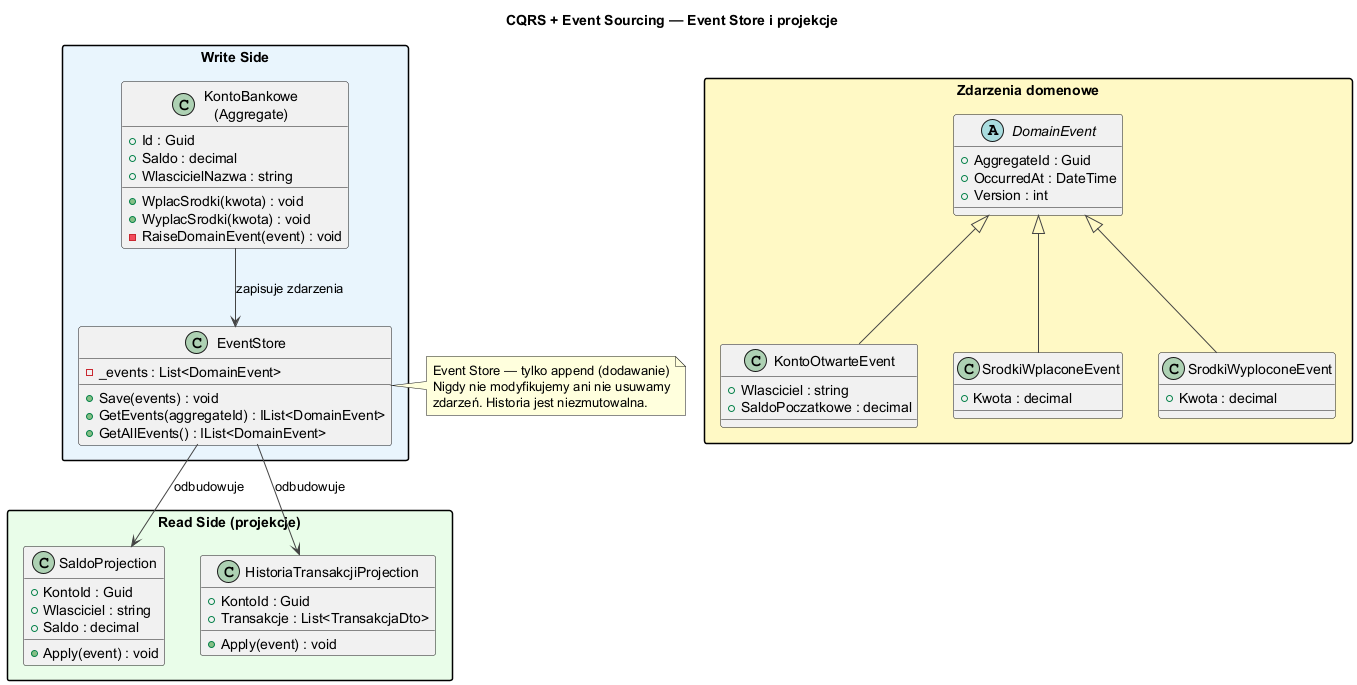

The diagram above was rendered by PlantUML. Its source (embedded in the PNG):
@startuml cqrs_event_store
skinparam backgroundColor #FEFEFE
skinparam ArrowColor #444
skinparam packageStyle rectangle

title CQRS + Event Sourcing — Event Store i projekcje

package "Write Side" #E8F4FD {
    class "KontoBankowe\n(Aggregate)" as KontoBankowe {
        +Id : Guid
        +Saldo : decimal
        +WlascicielNazwa : string
        +WplacSrodki(kwota) : void
        +WyplacSrodki(kwota) : void
        -RaiseDomainEvent(event) : void
    }
    class EventStore {
        -_events : List<DomainEvent>
        +Save(events) : void
        +GetEvents(aggregateId) : IList<DomainEvent>
        +GetAllEvents() : IList<DomainEvent>
    }
}

package "Zdarzenia domenowe" #FFF9C4 {
    abstract class DomainEvent {
        +AggregateId : Guid
        +OccurredAt : DateTime
        +Version : int
    }
    class KontoOtwarteEvent {
        +Wlasciciel : string
        +SaldoPoczatkowe : decimal
    }
    class SrodkiWplaconeEvent {
        +Kwota : decimal
    }
    class SrodkiWyploconeEvent {
        +Kwota : decimal
    }
    DomainEvent <|-- KontoOtwarteEvent
    DomainEvent <|-- SrodkiWplaconeEvent
    DomainEvent <|-- SrodkiWyploconeEvent
}

package "Read Side (projekcje)" #E8FDE8 {
    class SaldoProjection {
        +KontoId : Guid
        +Wlasciciel : string
        +Saldo : decimal
        +Apply(event) : void
    }
    class HistoriaTransakcjiProjection {
        +KontoId : Guid
        +Transakcje : List<TransakcjaDto>
        +Apply(event) : void
    }
}

KontoBankowe --> EventStore : zapisuje zdarzenia
EventStore --> SaldoProjection : odbudowuje
EventStore --> HistoriaTransakcjiProjection : odbudowuje

note right of EventStore
  Event Store — tylko append (dodawanie)
  Nigdy nie modyfikujemy ani nie usuwamy
  zdarzeń. Historia jest niezmutowalna.
end note

@enduml